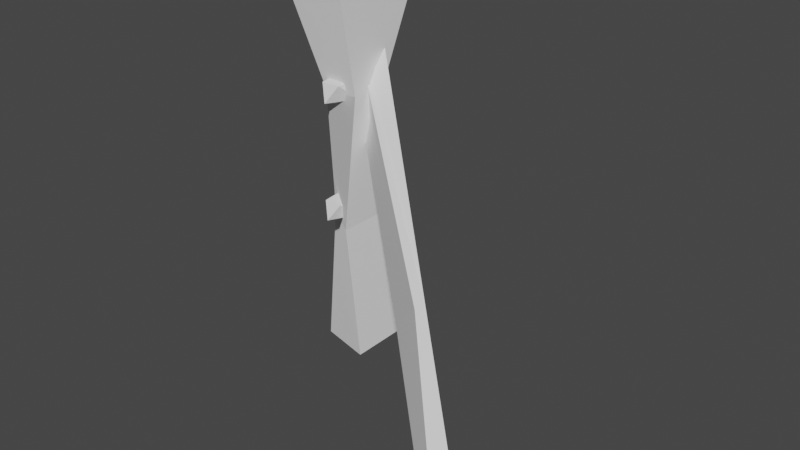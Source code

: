 # Source: fence_broken2.blend  (saved by Blender 2.91.10; exported with 4.5.12 LTS)
import bpy
from mathutils import Matrix  # noqa: F401  (used for matrix-valued properties, if any)

bpy.ops.wm.read_factory_settings(use_empty=True)
scene = bpy.context.scene
scene.name = 'Scene'

# ---- collections
col_fence = bpy.data.collections.new('Fence'); scene.collection.children.link(col_fence)

# ---- materials (node trees are filled in below, after node groups)
mat_material_bark_oak = bpy.data.materials.new('material_bark_oak_')
mat_material_wood_oak = bpy.data.materials.new('material_wood_oak_')
mat_material_steel = bpy.data.materials.new('material_steel_')

# ---- material node trees

# ---- world
world_world = bpy.data.worlds.new('World'); scene.world = world_world
world_world.use_nodes = True; world_world.node_tree.nodes.clear()
_N = world_world.node_tree.nodes; _L = world_world.node_tree.links
n0 = _N.new('ShaderNodeOutputWorld'); n0.name = 'World Output'; n0.location = (300, 300)
n1 = _N.new('ShaderNodeBackground'); n1.name = 'Background'; n1.location = (10, 300)
n1.inputs[0].default_value = (0.05088, 0.05088, 0.05088, 1.0)
_L.new(n1.outputs[0], n0.inputs[0])
n0.is_active_output = True
world_world.color = (0.05088, 0.05088, 0.05088)
world_world.use_sun_shadow = False
world_world.sun_shadow_jitter_overblur = 0.0

# ---- meshes
me_buffer_0_mesh_0 = bpy.data.meshes.new('buffer-0-mesh-0')
me_buffer_0_mesh_0.from_pydata([(-1.115, -0.1542, 0.9856), (-1.022, -0.1062, 0.683), (-0.929, -0.1062, 0.683), (-0.9403, -0.1542, 1.017), (-0.9403, -0.1542, 1.017), (-0.929, -0.1062, 0.683), (-0.929, -0.004731, 0.683), (-0.8828, 0.08708, 1.017), (-0.8828, 0.08708, 1.017), (-0.929, -0.004731, 0.683), (-1.069, 0.03905, 0.683), (-1.115, 0.08708, 1.017), (-1.115, 0.08708, 1.017), (-1.069, 0.03905, 0.683), (-1.022, -0.1062, 0.683), (-1.115, -0.1542, 0.9856), (-0.9189, 0.04949, -0.03626), (-0.9189, -0.1166, -0.03626), (-1.024, -0.1166, -0.005323), (-1.079, 0.04949, -0.03626), (-0.9403, -0.1542, 1.017), (-0.8828, 0.08708, 1.017), (-1.115, 0.08708, 1.017), (-1.115, -0.1542, 0.9856), (-1.073, 0.04346, 0.3181), (-1.079, 0.04949, -0.03626), (-1.024, -0.1166, -0.005323), (-1.073, -0.03123, 0.3181), (-0.9247, 0.04346, 0.3474), (-0.9189, 0.04949, -0.03626), (-1.079, 0.04949, -0.03626), (-1.073, 0.04346, 0.3181), (-0.9658, -0.1106, 0.3181), (-0.9189, -0.1166, -0.03626), (-0.9189, 0.04949, -0.03626), (-0.9247, 0.04346, 0.3474), (-1.073, -0.03123, 0.3181), (-1.024, -0.1166, -0.005323), (-0.9189, -0.1166, -0.03626), (-0.9658, -0.1106, 0.3181), (-1.069, 0.03905, 0.683), (-1.073, 0.04346, 0.3181), (-1.073, -0.03123, 0.3181), (-1.022, -0.1062, 0.683), (-0.929, -0.004731, 0.683), (-0.9247, 0.04346, 0.3474), (-1.073, 0.04346, 0.3181), (-1.069, 0.03905, 0.683), (-0.929, -0.1062, 0.683), (-0.9658, -0.1106, 0.3181), (-0.9247, 0.04346, 0.3474), (-0.929, -0.004731, 0.683), (-1.022, -0.1062, 0.683), (-1.073, -0.03123, 0.3181), (-0.9658, -0.1106, 0.3181), (-0.929, -0.1062, 0.683), (-0.9575, -0.1328, 1.01), (-0.9105, 0.06458, 1.006), (-1.09, 0.06458, 1.012), (-1.089, -0.1324, 0.9826), (-0.9575, -0.1328, 1.01), (-0.9105, 0.06458, 1.006), (-1.09, 0.06458, 1.012), (-1.089, -0.1324, 0.9826)], [], [(0, 1, 2), (0, 2, 3), (4, 5, 6), (4, 6, 7), (8, 9, 10), (8, 10, 11), (12, 13, 14), (12, 14, 15), (16, 17, 18), (16, 18, 19), (24, 25, 26), (24, 26, 27), (28, 29, 30), (28, 30, 31), (32, 33, 34), (32, 34, 35), (36, 37, 38), (36, 38, 39), (40, 41, 42), (40, 42, 43), (44, 45, 46), (44, 46, 47), (48, 49, 50), (48, 50, 51), (52, 53, 54), (52, 54, 55), (57, 56, 20, 21), (58, 57, 21, 22), (56, 59, 23, 20), (59, 58, 22, 23), (60, 61, 62), (60, 62, 63)])
me_buffer_0_mesh_0.polygons.foreach_set('use_smooth', [1, 0, 1, 1, 1, 1, 1, 1, 1, 1, 1, 1, 0, 0, 1, 1, 1, 1, 1, 1, 1, 1, 1, 1, 1, 1, 1, 1, 1, 1, 1, 1])
me_buffer_0_mesh_0.polygons.foreach_set('material_index', [0, 0, 0, 0, 0, 0, 0, 0, 0, 0, 0, 0, 0, 0, 0, 0, 0, 0, 0, 0, 0, 0, 0, 0, 0, 0, 0, 0, 0, 0, 1, 1])
me_buffer_0_mesh_0.materials.append(mat_material_bark_oak)
me_buffer_0_mesh_0.materials.append(mat_material_wood_oak)
me_buffer_0_mesh_0.use_remesh_fix_poles = True
me_buffer_0_mesh_0.use_remesh_preserve_attributes = False
me_buffer_0_mesh_0.use_mirror_vertex_groups = False
me_buffer_0_mesh_0.update()
me_buffer_0_mesh_0.normals_split_custom_set([tuple(v) for v in zip(*[iter([0.01468, -0.9889, -0.1479, 0.01468, -0.9889, -0.1479, 0.01468, -0.9889, -0.1479, 0.02511, -0.9896, -0.1416, 0.02511, -0.9896, -0.1416, 0.02511, -0.9896, -0.1416, 0.9856, -0.1645, -0.04037, 0.9854, -0.1653, -0.04076, 0.9854, -0.1654, -0.0408, 0.9856, -0.1645, -0.04037, 0.9854, -0.1654, -0.0408, 0.9855, -0.165, -0.04059, 0.1143, 0.9724, -0.2036, 0.1147, 0.9723, -0.2038, 0.1148, 0.9722, -0.2039, 0.1143, 0.9724, -0.2036, 0.1148, 0.9722, -0.2039, 0.1145, 0.9723, -0.2037, -0.9721, -0.09992, -0.2123, -0.9721, -0.1, -0.2122, -0.9721, -0.1, -0.2122, -0.9721, -0.09992, -0.2123, -0.9721, -0.1, -0.2122, -0.9721, -0.09998, -0.2122, -0.116, -0.1105, -0.9871, -0.1154, -0.1109, -0.9871, -0.1152, -0.111, -0.9871, -0.116, -0.1105, -0.9871, -0.1152, -0.111, -0.9871, -0.1155, -0.1109, -0.9871, -0.9735, -0.226, -0.03543, -0.9736, -0.2256, -0.03561, -0.9736, -0.2254, -0.03571, -0.9735, -0.226, -0.03543, -0.9736, -0.2254, -0.03571, -0.9735, -0.2259, -0.03544, -8.982e-08, 0.9999, 0.01573, -8.982e-08, 0.9999, 0.01573, -8.982e-08, 0.9999, 0.01573, -0.003382, 0.9998, 0.01709, -0.003382, 0.9998, 0.01709, -0.003382, 0.9998, 0.01709, 0.9885, -0.1335, 0.07037, 0.9886, -0.1331, 0.07054, 0.9886, -0.1329, 0.07063, 0.9885, -0.1335, 0.07037, 0.9886, -0.1329, 0.07063, 0.9886, -0.1333, 0.07044, -0.3394, -0.9374, 0.07854, -0.3395, -0.9373, 0.07846, -0.3396, -0.9373, 0.07847, -0.3394, -0.9374, 0.07854, -0.3396, -0.9373, 0.07847, -0.3394, -0.9373, 0.07851, -0.9769, -0.2072, 0.0513, -0.9771, -0.2065, 0.05117, -0.9771, -0.2064, 0.05115, -0.9769, -0.2072, 0.0513, -0.9771, -0.2064, 0.05115, -0.977, -0.207, 0.05126, 0.1428, 0.987, 0.07405, 0.1427, 0.987, 0.07413, 0.1426, 0.987, 0.07415, 0.1428, 0.987, 0.07405, 0.1426, 0.987, 0.07415, 0.1427, 0.987, 0.07407, 0.9868, -0.1522, -0.05538, 0.9868, -0.1522, -0.05541, 0.9868, -0.1523, -0.05543, 0.9868, -0.1522, -0.05538, 0.9868, -0.1523, -0.05543, 0.9868, -0.1522, -0.05539, -0.3683, -0.9286, -0.04561, -0.3681, -0.9287, -0.04559, -0.3681, -0.9287, -0.04558, -0.3683, -0.9286, -0.04561, -0.3681, -0.9287, -0.04558, -0.3683, -0.9286, -0.04561, -0.107, -0.07317, 0.9916, -0.2863, 0.1806, 0.941, -0.258, 0.1822, 0.9488, -0.2447, -0.1694, 0.9547, 0.08607, -0.2299, 0.9694, -0.107, -0.07317, 0.9916, -0.2447, -0.1694, 0.9547, 0.07663, -0.2249, 0.9714, -0.2863, 0.1806, 0.941, -0.1281, 0.03596, 0.9911, 0.09043, 0.1096, 0.9899, -0.258, 0.1822, 0.9488, -0.1281, 0.03596, 0.9911, 0.08607, -0.2299, 0.9694, 0.07663, -0.2249, 0.9714, 0.09043, 0.1096, 0.9899, -0.0794, -0.06358, 0.9948, -0.04541, -0.04593, 0.9979, -0.06446, -0.05499, 0.9964, -0.0794, -0.06358, 0.9948, -0.06446, -0.05499, 0.9964, -0.1025, -0.07441, 0.9919])] * 3)])
me_buffer_0_mesh_0_001 = bpy.data.meshes.new('buffer-0-mesh-0.001')
me_buffer_0_mesh_0_001.from_pydata([(-1.003, -0.02313, 0.4116), (-1.043, 0.012, 0.3858), (-1.028, -0.1151, 0.3858), (-1.028, -0.1151, 0.3858), (-0.9786, -0.1151, 0.3858), (-1.003, -0.02313, 0.4116), (-1.003, -0.02313, 0.4116), (-1.003, 0.09057, 0.3858), (-1.043, 0.012, 0.3858), (-1.003, -0.02313, 0.4116), (-0.9634, 0.012, 0.3858), (-1.003, 0.09057, 0.3858), (-1.003, -0.02313, 0.4116), (-0.9786, -0.1151, 0.3858), (-0.9634, 0.012, 0.3858), (-1.028, -0.1151, 0.3858), (-1.003, -0.1368, 0.344), (-0.9786, -0.1151, 0.3858), (-1.043, 0.012, 0.3858), (-1.043, -0.05827, 0.344), (-1.028, -0.1151, 0.3858), (-1.003, 0.09057, 0.3858), (-1.028, 0.06886, 0.344), (-1.043, 0.012, 0.3858), (-0.9634, 0.012, 0.3858), (-0.9786, 0.06886, 0.344), (-1.003, 0.09057, 0.3858), (-0.9786, -0.1151, 0.3858), (-0.9634, -0.05827, 0.344), (-0.9634, 0.012, 0.3858), (-1.028, -0.1151, 0.3858), (-1.043, -0.05827, 0.344), (-1.003, -0.1368, 0.344), (-1.043, 0.012, 0.3858), (-1.028, 0.06886, 0.344), (-1.043, -0.05827, 0.344), (-1.003, 0.09057, 0.3858), (-0.9786, 0.06886, 0.344), (-1.028, 0.06886, 0.344), (-0.9634, 0.012, 0.3858), (-0.9634, -0.05827, 0.344), (-0.9786, 0.06886, 0.344), (-0.9786, -0.1151, 0.3858), (-1.003, -0.1368, 0.344), (-0.9634, -0.05827, 0.344), (-1.043, -0.05827, 0.344), (-1.003, -0.02313, 0.3182), (-1.003, -0.1368, 0.344), (-1.028, 0.06886, 0.344), (-1.003, -0.02313, 0.3182), (-1.043, -0.05827, 0.344), (-0.9786, 0.06886, 0.344), (-1.003, -0.02313, 0.3182), (-1.028, 0.06886, 0.344), (-0.9634, -0.05827, 0.344), (-1.003, -0.02313, 0.3182), (-0.9786, 0.06886, 0.344), (-1.003, -0.1368, 0.344), (-1.003, -0.02313, 0.3182), (-0.9634, -0.05827, 0.344), (-0.9874, -0.03466, 0.7364), (-1.029, 0.001083, 0.7095), (-1.013, -0.1282, 0.7095), (-1.013, -0.1282, 0.7095), (-0.9618, -0.1282, 0.7095), (-0.9874, -0.03466, 0.7364), (-0.9874, -0.03466, 0.7364), (-0.9874, 0.081, 0.7095), (-1.029, 0.001083, 0.7095), (-0.9874, -0.03466, 0.7364), (-0.946, 0.001083, 0.7095), (-0.9874, 0.081, 0.7095), (-0.9874, -0.03466, 0.7364), (-0.9618, -0.1282, 0.7095), (-0.946, 0.001083, 0.7095), (-1.013, -0.1282, 0.7095), (-0.9874, -0.1503, 0.6659), (-0.9618, -0.1282, 0.7095), (-1.029, 0.001083, 0.7095), (-1.029, -0.0704, 0.6659), (-1.013, -0.1282, 0.7095), (-0.9874, 0.081, 0.7095), (-1.013, 0.05891, 0.6659), (-1.029, 0.001083, 0.7095), (-0.946, 0.001083, 0.7095), (-0.9618, 0.05891, 0.6659), (-0.9874, 0.081, 0.7095), (-0.9618, -0.1282, 0.7095), (-0.946, -0.0704, 0.6659), (-0.946, 0.001083, 0.7095), (-1.013, -0.1282, 0.7095), (-1.029, -0.0704, 0.6659), (-0.9874, -0.1503, 0.6659), (-1.029, 0.001083, 0.7095), (-1.013, 0.05891, 0.6659), (-1.029, -0.0704, 0.6659), (-0.9874, 0.081, 0.7095), (-0.9618, 0.05891, 0.6659), (-1.013, 0.05891, 0.6659), (-0.946, 0.001083, 0.7095), (-0.946, -0.0704, 0.6659), (-0.9618, 0.05891, 0.6659), (-0.9618, -0.1282, 0.7095), (-0.9874, -0.1503, 0.6659), (-0.946, -0.0704, 0.6659), (-1.029, -0.0704, 0.6659), (-0.9874, -0.03466, 0.639), (-0.9874, -0.1503, 0.6659), (-1.013, 0.05891, 0.6659), (-0.9874, -0.03466, 0.639), (-1.029, -0.0704, 0.6659), (-0.9618, 0.05891, 0.6659), (-0.9874, -0.03466, 0.639), (-1.013, 0.05891, 0.6659), (-0.946, -0.0704, 0.6659), (-0.9874, -0.03466, 0.639), (-0.9618, 0.05891, 0.6659), (-0.9874, -0.1503, 0.6659), (-0.9874, -0.03466, 0.639), (-0.946, -0.0704, 0.6659)], [], [(0, 1, 2), (3, 4, 5), (6, 7, 8), (9, 10, 11), (12, 13, 14), (15, 16, 17), (18, 19, 20), (21, 22, 23), (24, 25, 26), (27, 28, 29), (30, 31, 32), (33, 34, 35), (36, 37, 38), (39, 40, 41), (42, 43, 44), (45, 46, 47), (48, 49, 50), (51, 52, 53), (54, 55, 56), (57, 58, 59), (60, 61, 62), (63, 64, 65), (66, 67, 68), (69, 70, 71), (72, 73, 74), (75, 76, 77), (78, 79, 80), (81, 82, 83), (84, 85, 86), (87, 88, 89), (90, 91, 92), (93, 94, 95), (96, 97, 98), (99, 100, 101), (102, 103, 104), (105, 106, 107), (108, 109, 110), (111, 112, 113), (114, 115, 116), (117, 118, 119)])
me_buffer_0_mesh_0_001.polygons.foreach_set('use_smooth', [1, 0, 0, 0, 1, 1, 0, 1, 1, 0, 1, 0, 1, 0, 1, 0, 1, 0, 1, 0, 1, 1, 1, 1, 1, 1, 1, 1, 1, 1, 1, 1, 1, 1, 1, 1, 1, 1, 1, 1])
me_buffer_0_mesh_0_001.materials.append(mat_material_steel)
me_buffer_0_mesh_0_001.use_remesh_fix_poles = True
me_buffer_0_mesh_0_001.use_remesh_preserve_attributes = False
me_buffer_0_mesh_0_001.use_mirror_vertex_groups = False
me_buffer_0_mesh_0_001.update()
me_buffer_0_mesh_0_001.normals_split_custom_set([tuple(v) for v in zip(*[iter([-0.5863, -0.07003, 0.807, -0.5863, -0.07003, 0.807, -0.5863, -0.07003, 0.807, 0.0, -0.2703, 0.9628, 0.0, -0.2703, 0.9628, 0.0, -0.2703, 0.9628, -0.4011, 0.2029, 0.8933, -0.4011, 0.2029, 0.8933, -0.4011, 0.2029, 0.8933, 0.4011, 0.2029, 0.8933, 0.4011, 0.2029, 0.8933, 0.4011, 0.2029, 0.8933, 0.5863, -0.07003, 0.807, 0.5863, -0.07003, 0.807, 0.5863, -0.07003, 0.807, 0.0, -0.8874, 0.461, 0.0, -0.8874, 0.461, 0.0, -0.8874, 0.461, -0.9738, -0.1163, 0.1955, -0.9738, -0.1163, 0.1955, -0.9738, -0.1163, 0.1955, -0.857, 0.4336, 0.2784, -0.857, 0.4336, 0.2784, -0.857, 0.4336, 0.2784, 0.857, 0.4336, 0.2785, 0.857, 0.4336, 0.2785, 0.857, 0.4336, 0.2785, 0.9738, -0.1163, 0.1955, 0.9738, -0.1163, 0.1955, 0.9738, -0.1163, 0.1955, -0.857, -0.4336, -0.2784, -0.857, -0.4336, -0.2784, -0.857, -0.4336, -0.2784, -0.9738, 0.1163, -0.1955, -0.9738, 0.1163, -0.1955, -0.9738, 0.1163, -0.1955, 0.0, 0.8874, -0.4611, 0.0, 0.8874, -0.4611, 0.0, 0.8874, -0.4611, 0.9738, 0.1163, -0.1955, 0.9738, 0.1163, -0.1955, 0.9738, 0.1163, -0.1955, 0.857, -0.4336, -0.2785, 0.857, -0.4336, -0.2785, 0.857, -0.4336, -0.2785, -0.4011, -0.2029, -0.8933, -0.4011, -0.2029, -0.8933, -0.4011, -0.2029, -0.8933, -0.5864, 0.07003, -0.807, -0.5864, 0.07003, -0.807, -0.5864, 0.07003, -0.807, 0.0, 0.2704, -0.9628, 0.0, 0.2704, -0.9628, 0.0, 0.2704, -0.9628, 0.5863, 0.07003, -0.807, 0.5863, 0.07003, -0.807, 0.5863, 0.07003, -0.807, 0.4011, -0.2029, -0.8933, 0.4011, -0.2029, -0.8933, 0.4011, -0.2029, -0.8933, -0.5863, -0.07175, 0.8069, -0.5863, -0.07175, 0.8069, -0.5863, -0.07175, 0.8069, 0.0, -0.2765, 0.961, 0.0, -0.2765, 0.961, 0.0, -0.2765, 0.961, -0.4007, 0.2077, 0.8923, -0.4007, 0.2077, 0.8923, -0.4007, 0.2077, 0.8923, 0.4007, 0.2077, 0.8923, 0.4007, 0.2077, 0.8923, 0.4007, 0.2077, 0.8923, 0.5863, -0.07176, 0.8069, 0.5863, -0.07176, 0.8069, 0.5863, -0.07176, 0.8069, 0.0, -0.8919, 0.4522, 0.0, -0.8919, 0.4522, 0.0, -0.8919, 0.4522, -0.9734, -0.1191, 0.1955, -0.9734, -0.1191, 0.1955, -0.9734, -0.1191, 0.1955, -0.853, 0.4422, 0.2772, -0.853, 0.4422, 0.2772, -0.853, 0.4422, 0.2772, 0.853, 0.4422, 0.2771, 0.853, 0.4422, 0.2771, 0.853, 0.4422, 0.2771, 0.9734, -0.1191, 0.1955, 0.9734, -0.1191, 0.1955, 0.9734, -0.1191, 0.1955, -0.853, -0.4422, -0.2772, -0.853, -0.4422, -0.2772, -0.853, -0.4422, -0.2772, -0.9734, 0.1191, -0.1955, -0.9734, 0.1191, -0.1955, -0.9734, 0.1191, -0.1955, -2.504e-07, 0.8919, -0.4522, -2.504e-07, 0.8919, -0.4522, -2.504e-07, 0.8919, -0.4522, 0.9734, 0.1191, -0.1955, 0.9734, 0.1191, -0.1955, 0.9734, 0.1191, -0.1955, 0.853, -0.4422, -0.2771, 0.853, -0.4422, -0.2771, 0.853, -0.4422, -0.2771, -0.4007, -0.2077, -0.8924, -0.4007, -0.2077, -0.8924, -0.4007, -0.2077, -0.8924, -0.5863, 0.07175, -0.8069, -0.5863, 0.07175, -0.8069, -0.5863, 0.07175, -0.8069, -1.494e-06, 0.2765, -0.961, -1.494e-06, 0.2765, -0.961, -1.494e-06, 0.2765, -0.961, 0.5863, 0.07175, -0.8069, 0.5863, 0.07175, -0.8069, 0.5863, 0.07175, -0.8069, 0.4007, -0.2077, -0.8924, 0.4007, -0.2077, -0.8924, 0.4007, -0.2077, -0.8924])] * 3)])
me_buffer_0_mesh_0_002 = bpy.data.meshes.new('buffer-0-mesh-0.002')
me_buffer_0_mesh_0_002.from_pydata([(-0.3571, -0.508, -0.08229), (-0.4102, -0.4669, -0.1468), (-0.4102, -0.4669, -0.1468), (-0.389, -0.4395, -0.1468), (-0.389, -0.4395, -0.1468), (-0.3001, -0.4893, -0.05007), (-0.3001, -0.4893, -0.05007), (-0.3571, -0.508, -0.08229), (-1.131, 0.1578, 0.83), (-1.166, 0.1128, 0.83), (-1.071, 0.03933, 0.8564), (-1.04, 0.0873, 0.9406), (-0.5747, -0.275, 0.3171), (-1.04, 0.0873, 0.9406), (-1.071, 0.03933, 0.8564), (-0.5903, -0.2952, 0.3171), (-0.6259, -0.2353, 0.1707), (-1.131, 0.1578, 0.83), (-1.04, 0.0873, 0.9406), (-0.5747, -0.275, 0.3171), (-0.668, -0.2694, 0.243), (-1.166, 0.1128, 0.83), (-1.131, 0.1578, 0.83), (-0.6259, -0.2353, 0.1707), (-0.5903, -0.2952, 0.3171), (-1.071, 0.03933, 0.8564), (-1.166, 0.1128, 0.83), (-0.668, -0.2694, 0.243), (-0.3001, -0.4893, -0.05007), (-0.5747, -0.275, 0.3171), (-0.5903, -0.2952, 0.3171), (-0.3571, -0.508, -0.08229), (-0.389, -0.4395, -0.1468), (-0.6259, -0.2353, 0.1707), (-0.5747, -0.275, 0.3171), (-0.3001, -0.4893, -0.05007), (-0.4102, -0.4669, -0.1468), (-0.668, -0.2694, 0.243), (-0.6259, -0.2353, 0.1707), (-0.389, -0.4395, -0.1468), (-0.3571, -0.508, -0.08229), (-0.5903, -0.2952, 0.3171), (-0.668, -0.2694, 0.243), (-0.4102, -0.4669, -0.1468)], [(0, 1), (2, 3), (4, 5), (6, 7)], [(8, 9, 10), (8, 10, 11), (12, 13, 14), (12, 14, 15), (16, 17, 18), (16, 18, 19), (20, 21, 22), (20, 22, 23), (24, 25, 26), (24, 26, 27), (28, 29, 30), (28, 30, 31), (32, 33, 34), (32, 34, 35), (36, 37, 38), (36, 38, 39), (40, 41, 42), (40, 42, 43)])
me_buffer_0_mesh_0_002.polygons.foreach_set('use_smooth', [1, 1, 1, 1, 0, 0, 1, 1, 1, 1, 1, 1, 1, 1, 1, 1, 1, 1])
me_buffer_0_mesh_0_002.materials.append(mat_material_wood_oak)
me_buffer_0_mesh_0_002.use_remesh_fix_poles = True
me_buffer_0_mesh_0_002.use_remesh_preserve_attributes = False
me_buffer_0_mesh_0_002.use_mirror_vertex_groups = False
me_buffer_0_mesh_0_002.update()
me_buffer_0_mesh_0_002.normals_split_custom_set([tuple(v) for v in zip(*[iter([-0.6693, -0.1793, 0.721, -0.6694, -0.1793, 0.721, -0.6697, -0.1796, 0.7206, -0.6693, -0.1793, 0.721, -0.6697, -0.1796, 0.7206, -0.6695, -0.1794, 0.7208, 0.1307, -0.8045, 0.5793, 0.1211, -0.8029, 0.5836, 0.1202, -0.804, 0.5823, 0.1307, -0.8045, 0.5793, 0.1202, -0.804, 0.5823, 0.1251, -0.8063, 0.5781, 0.6131, 0.79, -0.001623, 0.6131, 0.79, -0.001623, 0.6131, 0.79, -0.001623, 0.6138, 0.7895, -0.001057, 0.6138, 0.7895, -0.001057, 0.6138, 0.7895, -0.001057, -0.7388, 0.1071, -0.6654, -0.7425, 0.1114, -0.6605, -0.7405, 0.1149, -0.6621, -0.7388, 0.1071, -0.6654, -0.7405, 0.1149, -0.6621, -0.7375, 0.109, -0.6664, -0.5269, -0.8464, 0.07724, -0.5299, -0.844, 0.08309, -0.5333, -0.8424, 0.07738, -0.5269, -0.8464, 0.07724, -0.5333, -0.8424, 0.07738, -0.5289, -0.8455, 0.07421, 0.1875, -0.801, 0.5685, 0.1757, -0.8003, 0.5733, 0.1538, -0.8081, 0.5686, 0.1875, -0.801, 0.5685, 0.1538, -0.8081, 0.5686, 0.1813, -0.8047, 0.5654, 0.5967, 0.8014, -0.04097, 0.6, 0.7985, -0.04907, 0.5917, 0.8044, -0.05243, 0.5967, 0.8014, -0.04097, 0.5917, 0.8044, -0.05243, 0.5902, 0.806, -0.04375, -0.7898, 0.068, -0.6096, -0.7888, 0.1096, -0.6049, -0.7846, 0.115, -0.6092, -0.7898, 0.068, -0.6096, -0.7846, 0.115, -0.6092, -0.782, 0.08586, -0.6174, -0.5262, -0.8438, 0.1052, -0.5386, -0.836, 0.1054, -0.5443, -0.8331, 0.09868, -0.5262, -0.8438, 0.1052, -0.5443, -0.8331, 0.09868, -0.5334, -0.8402, 0.098])] * 3)])

# ---- objects
ob_node_0 = bpy.data.objects.new('node-0', me_buffer_0_mesh_0)
ob_node_0_001 = bpy.data.objects.new('node-0.001', me_buffer_0_mesh_0_001)
ob_node_0_002 = bpy.data.objects.new('node-0.002', me_buffer_0_mesh_0_002)

# ---- transforms, parenting, visibility, modifiers, constraints
ob_node_0.location = (0.8468, 0.001414, 0.00172)
ob_node_0.rotation_mode = 'QUATERNION'
ob_node_0.rotation_quaternion = (1.0, 0.0, 0.0, 0.0)
ob_node_0.lineart.crease_threshold = 0.0
ob_node_0_001.location = (0.8468, 0.001414, 0.00172)
ob_node_0_001.rotation_mode = 'QUATERNION'
ob_node_0_001.rotation_quaternion = (1.0, 0.0, 0.0, 0.0)
ob_node_0_001.lineart.crease_threshold = 0.0
ob_node_0_002.location = (0.8468, 0.001414, 0.00172)
ob_node_0_002.rotation_mode = 'QUATERNION'
ob_node_0_002.rotation_quaternion = (1.0, 0.0, 0.0, 0.0)
ob_node_0_002.lineart.crease_threshold = 0.0

# ---- collection membership
col_fence.objects.link(ob_node_0)
col_fence.objects.link(ob_node_0_001)
col_fence.objects.link(ob_node_0_002)

# ---- scene / render settings (as saved in the file)
scene.frame_start = 1; scene.frame_end = 250; scene.frame_set(1)
scene.render.engine = 'BLENDER_EEVEE_NEXT'
scene.cycles.use_denoising = False
scene.cycles.samples = 128
scene.cycles.sampling_pattern = 'TABULATED_SOBOL'
scene.cycles.use_adaptive_sampling = False
scene.cycles.use_light_tree = False
scene.view_settings.view_transform = 'Filmic'
bpy.context.view_layer.update()

# ---- added for rendering (the .blend has no active camera and no usable light): camera, sun
cam_auto = bpy.data.cameras.new('AutoCamera')
cam_auto.lens = 50.0
cam_auto.sensor_width = 36.0
cam_auto.clip_end = 1000.0
ob_auto_camera = bpy.data.objects.new('AutoCamera', cam_auto)
scene.collection.objects.link(ob_auto_camera)
ob_auto_camera.location = (1.59012, -1.94508, 1.61752)
ob_auto_camera.rotation_euler = (1.09748, -7.21219e-08, 0.694738)
scene.camera = ob_auto_camera
light_auto_sun = bpy.data.lights.new('AutoSun', 'SUN')
light_auto_sun.energy = 3.0
light_auto_sun.angle = 0.0523599
ob_auto_sun = bpy.data.objects.new('AutoSun', light_auto_sun)
scene.collection.objects.link(ob_auto_sun)
ob_auto_sun.rotation_euler = (0.872665, 0.174533, 0.523599)
bpy.context.view_layer.update()
